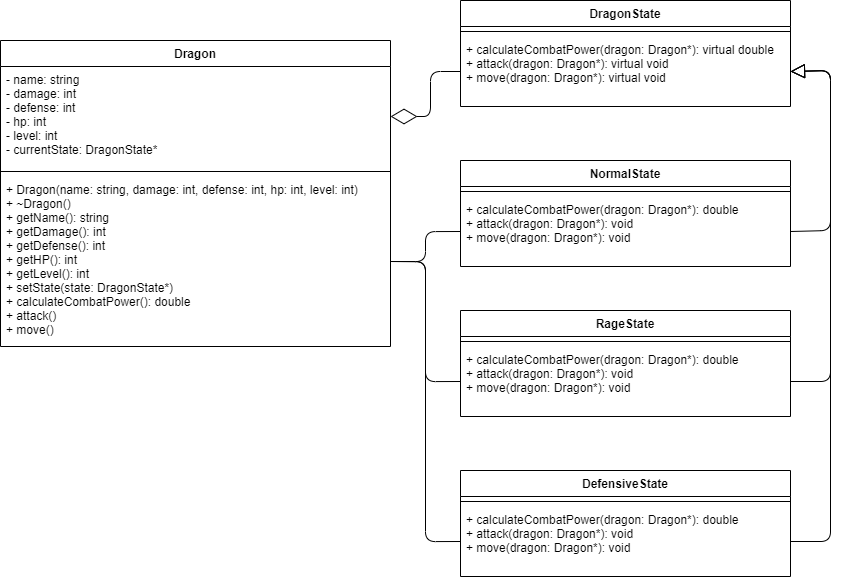

The diagram above was exported from draw.io. Its source (the exported page's mxGraphModel, read from the mxfile embedded in the PNG):
<mxGraphModel dx="1233" dy="640" grid="0" gridSize="10" guides="1" tooltips="1" connect="1" arrows="1" fold="1" page="1" pageScale="1" pageWidth="1169" pageHeight="827" background="#ffffff" math="0" shadow="0">
  <root>
    <mxCell id="0" />
    <mxCell id="1" parent="0" />
    <mxCell id="89" value="DragonState" style="swimlane;fontStyle=1;align=center;verticalAlign=top;childLayout=stackLayout;horizontal=1;startSize=26;horizontalStack=0;resizeParent=1;resizeParentMax=0;resizeLast=0;collapsible=1;marginBottom=0;strokeColor=#000000;fontColor=#000000;fillColor=#FFFFFF;" vertex="1" parent="1">
      <mxGeometry x="510" y="70" width="330" height="106" as="geometry" />
    </mxCell>
    <mxCell id="91" value="" style="line;strokeWidth=1;align=left;verticalAlign=middle;spacingTop=-1;spacingLeft=3;spacingRight=3;rotatable=0;labelPosition=right;points=[];portConstraint=eastwest;strokeColor=#000000;fontColor=#000000;" vertex="1" parent="89">
      <mxGeometry y="26" width="330" height="10" as="geometry" />
    </mxCell>
    <mxCell id="92" value="+ calculateCombatPower(dragon: Dragon*): virtual double&#10;+ attack(dragon: Dragon*): virtual void&#10;+ move(dragon: Dragon*): virtual void" style="text;align=left;verticalAlign=top;spacingLeft=4;spacingRight=4;overflow=hidden;rotatable=0;points=[[0,0.5],[1,0.5]];portConstraint=eastwest;strokeColor=none;fontColor=#000000;" vertex="1" parent="89">
      <mxGeometry y="36" width="330" height="70" as="geometry" />
    </mxCell>
    <mxCell id="94" value="Dragon" style="swimlane;fontStyle=1;align=center;verticalAlign=top;childLayout=stackLayout;horizontal=1;startSize=26;horizontalStack=0;resizeParent=1;resizeParentMax=0;resizeLast=0;collapsible=1;marginBottom=0;strokeColor=#000000;fontColor=#000000;fillColor=#FFFFFF;" vertex="1" parent="1">
      <mxGeometry x="50" y="110" width="390" height="306" as="geometry" />
    </mxCell>
    <mxCell id="95" value="- name: string&#10;    - damage: int&#10;    - defense: int&#10;    - hp: int &#10;    - level: int&#10;    - currentState: DragonState*" style="text;align=left;verticalAlign=top;spacingLeft=4;spacingRight=4;overflow=hidden;rotatable=0;points=[[0,0.5],[1,0.5]];portConstraint=eastwest;strokeColor=none;fontColor=#000000;" vertex="1" parent="94">
      <mxGeometry y="26" width="390" height="100" as="geometry" />
    </mxCell>
    <mxCell id="96" value="" style="line;strokeWidth=1;align=left;verticalAlign=middle;spacingTop=-1;spacingLeft=3;spacingRight=3;rotatable=0;labelPosition=right;points=[];portConstraint=eastwest;strokeColor=#000000;fontColor=#000000;" vertex="1" parent="94">
      <mxGeometry y="126" width="390" height="10" as="geometry" />
    </mxCell>
    <mxCell id="97" value="+ Dragon(name: string, damage: int, defense: int, hp: int, level: int)&#10;    + ~Dragon()&#10;    + getName(): string&#10;    + getDamage(): int&#10;    + getDefense(): int&#10;    + getHP(): int&#10;    + getLevel(): int&#10;    + setState(state: DragonState*)&#10;    + calculateCombatPower(): double&#10;    + attack()&#10;    + move()" style="text;align=left;verticalAlign=top;spacingLeft=4;spacingRight=4;overflow=hidden;rotatable=0;points=[[0,0.5],[1,0.5]];portConstraint=eastwest;strokeColor=none;fontColor=#000000;" vertex="1" parent="94">
      <mxGeometry y="136" width="390" height="170" as="geometry" />
    </mxCell>
    <mxCell id="98" value="NormalState " style="swimlane;fontStyle=1;align=center;verticalAlign=top;childLayout=stackLayout;horizontal=1;startSize=26;horizontalStack=0;resizeParent=1;resizeParentMax=0;resizeLast=0;collapsible=1;marginBottom=0;strokeColor=#000000;fontColor=#000000;fillColor=#FFFFFF;" vertex="1" parent="1">
      <mxGeometry x="510" y="230" width="330" height="106" as="geometry" />
    </mxCell>
    <mxCell id="99" value="" style="line;strokeWidth=1;align=left;verticalAlign=middle;spacingTop=-1;spacingLeft=3;spacingRight=3;rotatable=0;labelPosition=right;points=[];portConstraint=eastwest;strokeColor=#000000;fontColor=#000000;" vertex="1" parent="98">
      <mxGeometry y="26" width="330" height="10" as="geometry" />
    </mxCell>
    <mxCell id="100" value="+ calculateCombatPower(dragon: Dragon*): double&#10;    + attack(dragon: Dragon*): void&#10;    + move(dragon: Dragon*): void" style="text;align=left;verticalAlign=top;spacingLeft=4;spacingRight=4;overflow=hidden;rotatable=0;points=[[0,0.5],[1,0.5]];portConstraint=eastwest;strokeColor=none;fontColor=#000000;" vertex="1" parent="98">
      <mxGeometry y="36" width="330" height="70" as="geometry" />
    </mxCell>
    <mxCell id="101" value="RageState  " style="swimlane;fontStyle=1;align=center;verticalAlign=top;childLayout=stackLayout;horizontal=1;startSize=26;horizontalStack=0;resizeParent=1;resizeParentMax=0;resizeLast=0;collapsible=1;marginBottom=0;strokeColor=#000000;fontColor=#000000;fillColor=#FFFFFF;" vertex="1" parent="1">
      <mxGeometry x="510" y="380" width="330" height="106" as="geometry" />
    </mxCell>
    <mxCell id="102" value="" style="line;strokeWidth=1;align=left;verticalAlign=middle;spacingTop=-1;spacingLeft=3;spacingRight=3;rotatable=0;labelPosition=right;points=[];portConstraint=eastwest;strokeColor=#000000;fontColor=#000000;" vertex="1" parent="101">
      <mxGeometry y="26" width="330" height="10" as="geometry" />
    </mxCell>
    <mxCell id="103" value="+ calculateCombatPower(dragon: Dragon*): double&#10;    + attack(dragon: Dragon*): void&#10;    + move(dragon: Dragon*): void" style="text;align=left;verticalAlign=top;spacingLeft=4;spacingRight=4;overflow=hidden;rotatable=0;points=[[0,0.5],[1,0.5]];portConstraint=eastwest;strokeColor=none;fontColor=#000000;" vertex="1" parent="101">
      <mxGeometry y="36" width="330" height="70" as="geometry" />
    </mxCell>
    <mxCell id="104" value="DefensiveState" style="swimlane;fontStyle=1;align=center;verticalAlign=top;childLayout=stackLayout;horizontal=1;startSize=26;horizontalStack=0;resizeParent=1;resizeParentMax=0;resizeLast=0;collapsible=1;marginBottom=0;strokeColor=#000000;fontColor=#000000;fillColor=#FFFFFF;" vertex="1" parent="1">
      <mxGeometry x="510" y="540" width="330" height="106" as="geometry" />
    </mxCell>
    <mxCell id="105" value="" style="line;strokeWidth=1;align=left;verticalAlign=middle;spacingTop=-1;spacingLeft=3;spacingRight=3;rotatable=0;labelPosition=right;points=[];portConstraint=eastwest;strokeColor=#000000;fontColor=#000000;" vertex="1" parent="104">
      <mxGeometry y="26" width="330" height="10" as="geometry" />
    </mxCell>
    <mxCell id="106" value="+ calculateCombatPower(dragon: Dragon*): double&#10;    + attack(dragon: Dragon*): void&#10;    + move(dragon: Dragon*): void" style="text;align=left;verticalAlign=top;spacingLeft=4;spacingRight=4;overflow=hidden;rotatable=0;points=[[0,0.5],[1,0.5]];portConstraint=eastwest;strokeColor=none;fontColor=#000000;" vertex="1" parent="104">
      <mxGeometry y="36" width="330" height="70" as="geometry" />
    </mxCell>
    <mxCell id="107" value="" style="endArrow=diamondThin;endFill=0;endSize=24;html=1;entryX=1;entryY=0.5;entryDx=0;entryDy=0;exitX=0;exitY=0.5;exitDx=0;exitDy=0;strokeColor=#000000;" edge="1" parent="1" source="92" target="95">
      <mxGeometry width="160" relative="1" as="geometry">
        <mxPoint x="405" y="188" as="sourcePoint" />
        <mxPoint x="565" y="188" as="targetPoint" />
        <Array as="points">
          <mxPoint x="480" y="141" />
          <mxPoint x="480" y="186" />
        </Array>
      </mxGeometry>
    </mxCell>
    <mxCell id="109" value="" style="endArrow=block;endFill=0;endSize=12;html=1;sketch=0;strokeColor=#000000;entryX=1;entryY=0.5;entryDx=0;entryDy=0;exitX=1;exitY=0.5;exitDx=0;exitDy=0;" edge="1" parent="1" source="100" target="92">
      <mxGeometry width="160" relative="1" as="geometry">
        <mxPoint x="740" y="270" as="sourcePoint" />
        <mxPoint x="900" y="270" as="targetPoint" />
        <Array as="points">
          <mxPoint x="880" y="300" />
          <mxPoint x="880" y="140" />
        </Array>
      </mxGeometry>
    </mxCell>
    <mxCell id="110" value="" style="endArrow=block;endFill=0;endSize=12;html=1;sketch=0;strokeColor=#000000;entryX=1;entryY=0.5;entryDx=0;entryDy=0;exitX=1;exitY=0.5;exitDx=0;exitDy=0;" edge="1" parent="1" source="103">
      <mxGeometry width="160" relative="1" as="geometry">
        <mxPoint x="840" y="300.9999999999999" as="sourcePoint" />
        <mxPoint x="840" y="141" as="targetPoint" />
        <Array as="points">
          <mxPoint x="880" y="451" />
          <mxPoint x="880" y="140" />
        </Array>
      </mxGeometry>
    </mxCell>
    <mxCell id="111" value="" style="endArrow=block;endFill=0;endSize=12;html=1;sketch=0;strokeColor=#000000;entryX=1;entryY=0.5;entryDx=0;entryDy=0;exitX=1;exitY=0.5;exitDx=0;exitDy=0;" edge="1" parent="1" source="106">
      <mxGeometry width="160" relative="1" as="geometry">
        <mxPoint x="840" y="451" as="sourcePoint" />
        <mxPoint x="840" y="141" as="targetPoint" />
        <Array as="points">
          <mxPoint x="880" y="611" />
          <mxPoint x="880" y="140" />
        </Array>
      </mxGeometry>
    </mxCell>
    <mxCell id="112" value="" style="endArrow=none;html=1;edgeStyle=orthogonalEdgeStyle;sketch=0;strokeColor=#000000;exitX=1;exitY=0.5;exitDx=0;exitDy=0;entryX=0;entryY=0.5;entryDx=0;entryDy=0;" edge="1" parent="1" source="97" target="100">
      <mxGeometry relative="1" as="geometry">
        <mxPoint x="410" y="340" as="sourcePoint" />
        <mxPoint x="570" y="340" as="targetPoint" />
      </mxGeometry>
    </mxCell>
    <mxCell id="115" value="" style="endArrow=none;html=1;edgeStyle=orthogonalEdgeStyle;sketch=0;strokeColor=#000000;exitX=1;exitY=0.5;exitDx=0;exitDy=0;entryX=0;entryY=0.5;entryDx=0;entryDy=0;" edge="1" parent="1" source="97" target="103">
      <mxGeometry relative="1" as="geometry">
        <mxPoint x="450" y="341" as="sourcePoint" />
        <mxPoint x="520" y="311" as="targetPoint" />
      </mxGeometry>
    </mxCell>
    <mxCell id="116" value="" style="endArrow=none;html=1;edgeStyle=orthogonalEdgeStyle;sketch=0;strokeColor=#000000;exitX=1;exitY=0.5;exitDx=0;exitDy=0;entryX=0;entryY=0.5;entryDx=0;entryDy=0;" edge="1" parent="1" source="97" target="106">
      <mxGeometry relative="1" as="geometry">
        <mxPoint x="450" y="341" as="sourcePoint" />
        <mxPoint x="520" y="461" as="targetPoint" />
      </mxGeometry>
    </mxCell>
  </root>
</mxGraphModel>